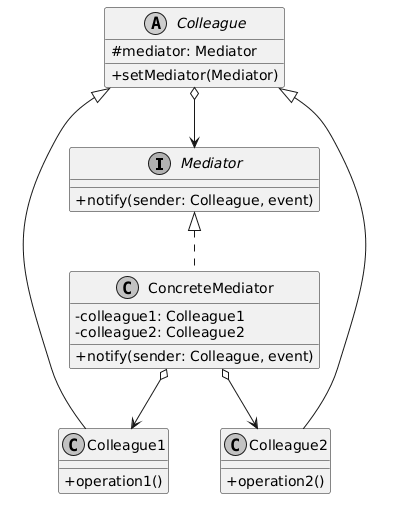

The diagram above was rendered by PlantUML. Its source (embedded in the PNG):
@startuml
skinparam classAttributeIconSize 0
skinparam monochrome true
skinparam shadowing false

interface Mediator {
    + notify(sender: Colleague, event)
}

class ConcreteMediator {
    - colleague1: Colleague1
    - colleague2: Colleague2
    + notify(sender: Colleague, event)
}

abstract class Colleague {
    # mediator: Mediator
    + setMediator(Mediator)
}

class Colleague1 {
    + operation1()
}

class Colleague2 {
    + operation2()
}

Mediator <|.. ConcreteMediator
Colleague <|-- Colleague1
Colleague <|-- Colleague2
Colleague o--> Mediator
ConcreteMediator o--> Colleague1
ConcreteMediator o--> Colleague2
@enduml